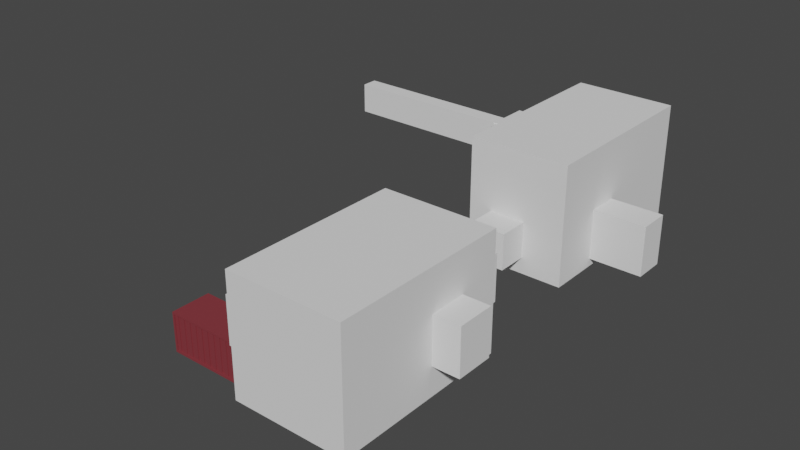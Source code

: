 # Source: Crate_2.blend  (saved by Blender 3.6.11; exported with 4.5.12 LTS)
import bpy
from mathutils import Matrix  # noqa: F401  (used for matrix-valued properties, if any)

bpy.ops.wm.read_factory_settings(use_empty=True)
scene = bpy.context.scene
scene.name = 'Scene'

# ---- collections
col_collection = bpy.data.collections.new('Collection'); scene.collection.children.link(col_collection)

# ---- materials (node trees are filled in below, after node groups)
mat_mat_box = bpy.data.materials.new('mat_box')
mat_mat_box.alpha_threshold = 0.0
mat_mat_box.use_transparent_shadow = False
mat_mat_box.roughness = 0.5
mat_mat_box.line_color = (0.0, 0.0, 0.0, 1.0)

# ---- material node trees
mat_mat_box.use_nodes = True; mat_mat_box.node_tree.nodes.clear()
_N = mat_mat_box.node_tree.nodes; _L = mat_mat_box.node_tree.links
n0 = _N.new('ShaderNodeOutputMaterial'); n0.name = 'Material Output'; n0.location = (300, 300)
n1 = _N.new('ShaderNodeBsdfPrincipled'); n1.name = 'Principled BSDF'; n1.location = (10, 300)
n1.distribution = 'GGX'
n1.subsurface_method = 'RANDOM_WALK_SKIN'
n1.inputs[0].default_value = (0.2266, 0.03661, 0.04587, 1.0)
n1.inputs[3].default_value = 1.45
n1.inputs[27].default_value = (0.0, 0.0, 0.0, 1.0)
n1.inputs[28].default_value = 1.0
_L.new(n1.outputs[0], n0.inputs[0])
n0.is_active_output = True

# ---- world
world_world = bpy.data.worlds.new('World'); scene.world = world_world
world_world.use_nodes = True; world_world.node_tree.nodes.clear()
_N = world_world.node_tree.nodes; _L = world_world.node_tree.links
n0 = _N.new('ShaderNodeOutputWorld'); n0.name = 'World Output'; n0.location = (300, 300)
n1 = _N.new('ShaderNodeBackground'); n1.name = 'Background'; n1.location = (10, 300)
n1.inputs[0].default_value = (0.05088, 0.05088, 0.05088, 1.0)
_L.new(n1.outputs[0], n0.inputs[0])
n0.is_active_output = True
world_world.color = (0.05088, 0.05088, 0.05088)
world_world.use_sun_shadow = False
world_world.sun_shadow_jitter_overblur = 0.0

# ---- meshes
me_cube_005 = bpy.data.meshes.new('Cube.005')
me_cube_005.from_pydata([(-1.104, -1.0, -1.0), (-1.104, -1.0, 1.0), (-1.104, 1.0, -1.0), (-1.104, 1.0, 1.0), (1.0, -1.0, -1.0), (1.0, -1.0, 1.0), (1.0, 1.0, -1.0), (1.0, 1.0, 1.0)], [], [(0, 1, 3, 2), (2, 3, 7, 6), (6, 7, 5, 4), (4, 5, 1, 0), (2, 6, 4, 0), (7, 3, 1, 5)])
_uv = me_cube_005.uv_layers.new(name='UVMap')
_uv.uv.foreach_set('vector', [0.375, 0.0, 0.625, 0.0, 0.625, 0.25, 0.375, 0.25, 0.375, 0.25, 0.625, 0.25, 0.625, 0.5, 0.375, 0.5, 0.375, 0.5, 0.625, 0.5, 0.625, 0.75, 0.375, 0.75, 0.375, 0.75, 0.625, 0.75, 0.625, 1.0, 0.375, 1.0, 0.125, 0.5, 0.375, 0.5, 0.375, 0.75, 0.125, 0.75, 0.625, 0.5, 0.875, 0.5, 0.875, 0.75, 0.625, 0.75])
me_cube_005.update()
me_cube_008 = bpy.data.meshes.new('Cube.008')
me_cube_008.from_pydata([(-1.0, -1.0, -1.0), (-1.0, -1.0, 1.0), (-1.0, 1.0, -1.0), (-1.0, 1.0, 1.0), (1.0, -1.0, -1.0), (1.0, -1.0, 1.0), (1.0, 1.0, -1.0), (1.0, 1.0, 1.0)], [], [(0, 1, 3, 2), (2, 3, 7, 6), (6, 7, 5, 4), (4, 5, 1, 0), (2, 6, 4, 0), (7, 3, 1, 5)])
_uv = me_cube_008.uv_layers.new(name='UVMap')
_uv.uv.foreach_set('vector', [0.375, 0.0, 0.625, 0.0, 0.625, 0.25, 0.375, 0.25, 0.375, 0.25, 0.625, 0.25, 0.625, 0.5, 0.375, 0.5, 0.375, 0.5, 0.625, 0.5, 0.625, 0.75, 0.375, 0.75, 0.375, 0.75, 0.625, 0.75, 0.625, 1.0, 0.375, 1.0, 0.125, 0.5, 0.375, 0.5, 0.375, 0.75, 0.125, 0.75, 0.625, 0.5, 0.875, 0.5, 0.875, 0.75, 0.625, 0.75])
me_cube_008.update()
me_cube_012 = bpy.data.meshes.new('Cube.012')
me_cube_012.from_pydata([(-1.0, -1.0, -1.0), (-1.0, -1.0, 1.0), (-1.0, 1.0, -1.0), (-1.0, 1.0, 1.0), (1.0, -1.0, -1.0), (1.0, -1.0, 1.0), (1.0, 1.0, -1.0), (1.0, 1.0, 1.0)], [], [(0, 1, 3, 2), (2, 3, 7, 6), (6, 7, 5, 4), (4, 5, 1, 0), (2, 6, 4, 0), (7, 3, 1, 5)])
_uv = me_cube_012.uv_layers.new(name='UVMap')
_uv.uv.foreach_set('vector', [0.375, 0.0, 0.625, 0.0, 0.625, 0.25, 0.375, 0.25, 0.375, 0.25, 0.625, 0.25, 0.625, 0.5, 0.375, 0.5, 0.375, 0.5, 0.625, 0.5, 0.625, 0.75, 0.375, 0.75, 0.375, 0.75, 0.625, 0.75, 0.625, 1.0, 0.375, 1.0, 0.125, 0.5, 0.375, 0.5, 0.375, 0.75, 0.125, 0.75, 0.625, 0.5, 0.875, 0.5, 0.875, 0.75, 0.625, 0.75])
me_cube_012.update()
me_cube_016 = bpy.data.meshes.new('Cube.016')
me_cube_016.from_pydata([(-1.228, -1.007, -1.0), (-1.228, -1.007, 1.0), (-1.228, 0.9928, -1.0), (-1.228, 0.9928, 1.0), (1.096, -1.007, -1.0), (1.096, -1.007, 1.0), (1.096, 0.9928, -1.0), (1.096, 0.9928, 1.0)], [], [(0, 1, 3, 2), (2, 3, 7, 6), (6, 7, 5, 4), (4, 5, 1, 0), (2, 6, 4, 0), (7, 3, 1, 5)])
_uv = me_cube_016.uv_layers.new(name='UVMap')
_uv.uv.foreach_set('vector', [0.375, 0.0, 0.625, 0.0, 0.625, 0.25, 0.375, 0.25, 0.375, 0.25, 0.625, 0.25, 0.625, 0.5, 0.375, 0.5, 0.375, 0.5, 0.625, 0.5, 0.625, 0.75, 0.375, 0.75, 0.375, 0.75, 0.625, 0.75, 0.625, 1.0, 0.375, 1.0, 0.125, 0.5, 0.375, 0.5, 0.375, 0.75, 0.125, 0.75, 0.625, 0.5, 0.875, 0.5, 0.875, 0.75, 0.625, 0.75])
me_cube_016.update()
me_cube_017 = bpy.data.meshes.new('Cube.017')
me_cube_017.from_pydata([(-1.0, -1.0, -1.0), (-1.0, -1.0, 1.0), (-1.0, 1.0, -1.0), (-1.0, 1.0, 1.0), (1.0, -1.0, -1.0), (1.0, -1.0, 1.0), (1.0, 1.0, -1.0), (1.0, 1.0, 1.0), (3.502, 7.042, -1.0), (3.502, 7.042, 1.0), (3.502, 9.042, -1.0), (3.502, 9.042, 1.0), (5.502, 7.042, -1.0), (5.502, 7.042, 1.0), (5.502, 9.042, -1.0), (5.502, 9.042, 1.0), (5.908, 3.227, -1.0), (5.908, 3.227, 1.0), (5.908, 5.227, -1.0), (5.908, 5.227, 1.0), (7.908, 3.227, -1.0), (7.908, 3.227, 1.0), (7.908, 5.227, -1.0), (7.908, 5.227, 1.0)], [], [(0, 1, 3, 2), (2, 3, 7, 6), (6, 7, 5, 4), (4, 5, 1, 0), (2, 6, 4, 0), (7, 3, 1, 5), (8, 9, 11, 10), (10, 11, 15, 14), (14, 15, 13, 12), (12, 13, 9, 8), (10, 14, 12, 8), (15, 11, 9, 13), (16, 17, 19, 18), (18, 19, 23, 22), (22, 23, 21, 20), (20, 21, 17, 16), (18, 22, 20, 16), (23, 19, 17, 21)])
_uv = me_cube_017.uv_layers.new(name='UVMap')
_uv.uv.foreach_set('vector', [0.375, 0.0, 0.625, 0.0, 0.625, 0.25, 0.375, 0.25, 0.375, 0.25, 0.625, 0.25, 0.625, 0.5, 0.375, 0.5, 0.375, 0.5, 0.625, 0.5, 0.625, 0.75, 0.375, 0.75, 0.375, 0.75, 0.625, 0.75, 0.625, 1.0, 0.375, 1.0, 0.125, 0.5, 0.375, 0.5, 0.375, 0.75, 0.125, 0.75, 0.625, 0.5, 0.875, 0.5, 0.875, 0.75, 0.625, 0.75, 0.375, 0.0, 0.625, 0.0, 0.625, 0.25, 0.375, 0.25, 0.375, 0.25, 0.625, 0.25, 0.625, 0.5, 0.375, 0.5, 0.375, 0.5, 0.625, 0.5, 0.625, 0.75, 0.375, 0.75, 0.375, 0.75, 0.625, 0.75, 0.625, 1.0, 0.375, 1.0, 0.125, 0.5, 0.375, 0.5, 0.375, 0.75, 0.125, 0.75, 0.625, 0.5, 0.875, 0.5, 0.875, 0.75, 0.625, 0.75, 0.375, 0.0, 0.625, 0.0, 0.625, 0.25, 0.375, 0.25, 0.375, 0.25, 0.625, 0.25, 0.625, 0.5, 0.375, 0.5, 0.375, 0.5, 0.625, 0.5, 0.625, 0.75, 0.375, 0.75, 0.375, 0.75, 0.625, 0.75, 0.625, 1.0, 0.375, 1.0, 0.125, 0.5, 0.375, 0.5, 0.375, 0.75, 0.125, 0.75, 0.625, 0.5, 0.875, 0.5, 0.875, 0.75, 0.625, 0.75])
me_cube_017.update()
me_cube_021 = bpy.data.meshes.new('Cube.021')
me_cube_021.from_pydata([(-1.0, -1.0, -1.0), (-1.0, -1.0, 1.0), (-1.0, 1.0, -1.0), (-1.0, 1.0, 1.0), (1.0, -1.0, -1.0), (1.0, -1.0, 1.0), (1.0, 1.0, -1.0), (1.0, 1.0, 1.0)], [], [(0, 1, 3, 2), (2, 3, 7, 6), (6, 7, 5, 4), (4, 5, 1, 0), (2, 6, 4, 0), (7, 3, 1, 5)])
_uv = me_cube_021.uv_layers.new(name='UVMap')
_uv.uv.foreach_set('vector', [0.375, 0.0, 0.625, 0.0, 0.625, 0.25, 0.375, 0.25, 0.375, 0.25, 0.625, 0.25, 0.625, 0.5, 0.375, 0.5, 0.375, 0.5, 0.625, 0.5, 0.625, 0.75, 0.375, 0.75, 0.375, 0.75, 0.625, 0.75, 0.625, 1.0, 0.375, 1.0, 0.125, 0.5, 0.375, 0.5, 0.375, 0.75, 0.125, 0.75, 0.625, 0.5, 0.875, 0.5, 0.875, 0.75, 0.625, 0.75])
me_cube_021.update()
me_cube_027 = bpy.data.meshes.new('Cube.027')
me_cube_027.from_pydata([(-1.0, -1.0, -1.0), (-1.0, -1.0, 1.0), (-1.0, 1.0, -1.0), (-1.0, 1.0, 1.0), (1.0, -1.0, -1.0), (1.0, -1.0, 1.0), (1.0, 1.0, -1.0), (1.0, 1.0, 1.0)], [], [(0, 1, 3, 2), (2, 3, 7, 6), (6, 7, 5, 4), (4, 5, 1, 0), (2, 6, 4, 0), (7, 3, 1, 5)])
_uv = me_cube_027.uv_layers.new(name='UVMap')
_uv.uv.foreach_set('vector', [0.375, 0.0, 0.625, 0.0, 0.625, 0.25, 0.375, 0.25, 0.375, 0.25, 0.625, 0.25, 0.625, 0.5, 0.375, 0.5, 0.375, 0.5, 0.625, 0.5, 0.625, 0.75, 0.375, 0.75, 0.375, 0.75, 0.625, 0.75, 0.625, 1.0, 0.375, 1.0, 0.125, 0.5, 0.375, 0.5, 0.375, 0.75, 0.125, 0.75, 0.625, 0.5, 0.875, 0.5, 0.875, 0.75, 0.625, 0.75])
me_cube_027.update()
me_cube_028 = bpy.data.meshes.new('Cube.028')
me_cube_028.from_pydata([(-1.0, -1.0, -1.0), (-1.0, -1.0, 1.0), (-1.0, 1.0, -1.0), (-1.0, 1.0, 1.0), (1.0, -1.0, -1.0), (1.0, -1.0, 1.0), (1.0, 1.0, -1.0), (1.0, 1.0, 1.0)], [], [(0, 1, 3, 2), (2, 3, 7, 6), (6, 7, 5, 4), (4, 5, 1, 0), (2, 6, 4, 0), (7, 3, 1, 5)])
_uv = me_cube_028.uv_layers.new(name='UVMap')
_uv.uv.foreach_set('vector', [0.375, 0.0, 0.625, 0.0, 0.625, 0.25, 0.375, 0.25, 0.375, 0.25, 0.625, 0.25, 0.625, 0.5, 0.375, 0.5, 0.375, 0.5, 0.625, 0.5, 0.625, 0.75, 0.375, 0.75, 0.375, 0.75, 0.625, 0.75, 0.625, 1.0, 0.375, 1.0, 0.125, 0.5, 0.375, 0.5, 0.375, 0.75, 0.125, 0.75, 0.625, 0.5, 0.875, 0.5, 0.875, 0.75, 0.625, 0.75])
me_cube_028.update()
me_cube_029 = bpy.data.meshes.new('Cube.029')
me_cube_029.from_pydata([(-1.0, -1.28, -1.0), (-1.0, -1.28, 3.216), (-1.0, 1.28, -1.0), (-1.0, 1.28, 3.216), (1.0, -1.28, -1.0), (1.0, -1.28, 3.216), (1.0, 1.28, -1.0), (1.0, 1.28, 3.216)], [], [(0, 1, 3, 2), (2, 3, 7, 6), (6, 7, 5, 4), (4, 5, 1, 0), (2, 6, 4, 0), (7, 3, 1, 5)])
_uv = me_cube_029.uv_layers.new(name='UVMap')
_uv.uv.foreach_set('vector', [0.375, 0.0, 0.625, 0.0, 0.625, 0.25, 0.375, 0.25, 0.375, 0.25, 0.625, 0.25, 0.625, 0.5, 0.375, 0.5, 0.375, 0.5, 0.625, 0.5, 0.625, 0.75, 0.375, 0.75, 0.375, 0.75, 0.625, 0.75, 0.625, 1.0, 0.375, 1.0, 0.125, 0.5, 0.375, 0.5, 0.375, 0.75, 0.125, 0.75, 0.625, 0.5, 0.875, 0.5, 0.875, 0.75, 0.625, 0.75])
me_cube_029.use_remesh_fix_poles = True
me_cube_029.use_remesh_preserve_attributes = False
me_cube_029.update()
me_cube_054 = bpy.data.meshes.new('Cube.054')
me_cube_054.from_pydata([(-4.577, -2.18, -1.972), (-4.577, -2.18, 1.972), (4.577, -2.18, -1.972), (4.577, -2.18, 1.972), (-4.785, -2.18, -2.18), (-4.785, -2.18, 2.18), (4.785, -2.18, 2.18), (4.785, -2.18, -2.18), (-4.577, -2.036, -1.972), (-4.577, -2.036, 1.972), (4.577, -2.036, 1.972), (4.577, -2.036, -1.972), (-4.785, 0.0, -2.18), (-4.785, 0.0, 2.18), (4.785, 0.0, -2.18), (4.785, 0.0, 2.18), (-4.369, -2.18, -2.18), (-3.953, -2.18, -2.18), (-3.537, -2.18, -2.18), (-3.121, -2.18, -2.18), (-2.705, -2.18, -2.18), (-2.289, -2.18, -2.18), (-1.872, -2.18, -2.18), (-1.456, -2.18, -2.18), (-1.04, -2.18, -2.18), (-0.6241, -2.18, -2.18), (-0.208, -2.18, -2.18), (0.208, -2.18, -2.18), (0.6241, -2.18, -2.18), (1.04, -2.18, -2.18), (1.456, -2.18, -2.18), (1.872, -2.18, -2.18), (2.289, -2.18, -2.18), (2.705, -2.18, -2.18), (3.121, -2.18, -2.18), (3.537, -2.18, -2.18), (3.953, -2.18, -2.18), (4.369, -2.18, -2.18), (4.369, -2.18, 2.18), (3.953, -2.18, 2.18), (3.537, -2.18, 2.18), (3.121, -2.18, 2.18), (2.705, -2.18, 2.18), (2.289, -2.18, 2.18), (1.872, -2.18, 2.18), (1.456, -2.18, 2.18), (1.04, -2.18, 2.18), (0.6241, -2.18, 2.18), (0.208, -2.18, 2.18), (-0.208, -2.18, 2.18), (-0.6241, -2.18, 2.18), (-1.04, -2.18, 2.18), (-1.456, -2.18, 2.18), (-1.872, -2.18, 2.18), (-2.289, -2.18, 2.18), (-2.705, -2.18, 2.18), (-3.121, -2.18, 2.18), (-3.537, -2.18, 2.18), (-3.953, -2.18, 2.18), (-4.369, -2.18, 2.18), (-4.179, -2.18, -1.972), (-3.781, -2.18, -1.972), (-3.383, -2.18, -1.972), (-2.985, -2.18, -1.972), (-2.587, -2.18, -1.972), (-2.189, -2.18, -1.972), (-1.791, -2.18, -1.972), (-1.393, -2.18, -1.972), (-0.995, -2.18, -1.972), (-0.597, -2.18, -1.972), (-0.199, -2.18, -1.972), (0.199, -2.18, -1.972), (0.597, -2.18, -1.972), (0.995, -2.18, -1.972), (1.393, -2.18, -1.972), (1.791, -2.18, -1.972), (2.189, -2.18, -1.972), (2.587, -2.18, -1.972), (2.985, -2.18, -1.972), (3.383, -2.18, -1.972), (3.781, -2.18, -1.972), (4.179, -2.18, -1.972), (4.179, -2.18, 1.972), (3.781, -2.18, 1.972), (3.383, -2.18, 1.972), (2.985, -2.18, 1.972), (2.587, -2.18, 1.972), (2.189, -2.18, 1.972), (1.791, -2.18, 1.972), (1.393, -2.18, 1.972), (0.995, -2.18, 1.972), (0.597, -2.18, 1.972), (0.199, -2.18, 1.972), (-0.199, -2.18, 1.972), (-0.597, -2.18, 1.972), (-0.995, -2.18, 1.972), (-1.393, -2.18, 1.972), (-1.791, -2.18, 1.972), (-2.189, -2.18, 1.972), (-2.587, -2.18, 1.972), (-2.985, -2.18, 1.972), (-3.383, -2.18, 1.972), (-3.781, -2.18, 1.972), (-4.179, -2.18, 1.972), (-4.179, -2.036, -1.972), (-3.781, -2.036, -1.972), (-3.383, -2.036, -1.972), (-2.985, -2.036, -1.972), (-2.587, -2.036, -1.972), (-2.189, -2.036, -1.972), (-1.791, -2.036, -1.972), (-1.393, -2.036, -1.972), (-0.995, -2.036, -1.972), (-0.597, -2.036, -1.972), (-0.199, -2.036, -1.972), (0.199, -2.036, -1.972), (0.597, -2.036, -1.972), (0.995, -2.036, -1.972), (1.393, -2.036, -1.972), (1.791, -2.036, -1.972), (2.189, -2.036, -1.972), (2.587, -2.036, -1.972), (2.985, -2.036, -1.972), (3.383, -2.036, -1.972), (3.781, -2.036, -1.972), (4.179, -2.036, -1.972), (4.179, -2.036, 1.972), (3.781, -2.036, 1.972), (3.383, -2.036, 1.972), (2.985, -2.036, 1.972), (2.587, -2.036, 1.972), (2.189, -2.036, 1.972), (1.791, -2.036, 1.972), (1.393, -2.036, 1.972), (0.995, -2.036, 1.972), (0.597, -2.036, 1.972), (0.199, -2.036, 1.972), (-0.199, -2.036, 1.972), (-0.597, -2.036, 1.972), (-0.995, -2.036, 1.972), (-1.393, -2.036, 1.972), (-1.791, -2.036, 1.972), (-2.189, -2.036, 1.972), (-2.587, -2.036, 1.972), (-2.985, -2.036, 1.972), (-3.383, -2.036, 1.972), (-3.781, -2.036, 1.972), (-4.179, -2.036, 1.972), (-4.369, 0.0, 2.18), (-3.953, 0.0, 2.18), (-3.537, 0.0, 2.18), (-3.121, 0.0, 2.18), (-2.705, 0.0, 2.18), (-2.289, 0.0, 2.18), (-1.872, 0.0, 2.18), (-1.456, 0.0, 2.18), (-1.04, 0.0, 2.18), (-0.6241, 0.0, 2.18), (-0.208, 0.0, 2.18), (0.208, 0.0, 2.18), (0.6241, 0.0, 2.18), (1.04, 0.0, 2.18), (1.456, 0.0, 2.18), (1.872, 0.0, 2.18), (2.289, 0.0, 2.18), (2.705, 0.0, 2.18), (3.121, 0.0, 2.18), (3.537, 0.0, 2.18), (3.953, 0.0, 2.18), (4.369, 0.0, 2.18), (4.369, 0.0, -2.18), (3.953, 0.0, -2.18), (3.537, 0.0, -2.18), (3.121, 0.0, -2.18), (2.705, 0.0, -2.18), (2.289, 0.0, -2.18), (1.872, 0.0, -2.18), (1.456, 0.0, -2.18), (1.04, 0.0, -2.18), (0.6241, 0.0, -2.18), (0.208, 0.0, -2.18), (-0.208, 0.0, -2.18), (-0.6241, 0.0, -2.18), (-1.04, 0.0, -2.18), (-1.456, 0.0, -2.18), (-1.872, 0.0, -2.18), (-2.289, 0.0, -2.18), (-2.705, 0.0, -2.18), (-3.121, 0.0, -2.18), (-3.537, 0.0, -2.18), (-3.953, 0.0, -2.18), (-4.369, 0.0, -2.18), (-4.179, -1.948, -1.972), (-3.781, -1.948, -1.972), (-3.383, -1.948, -1.972), (-2.985, -1.948, -1.972), (-2.587, -1.948, -1.972), (-2.189, -1.948, -1.972), (-1.791, -1.948, -1.972), (-1.393, -1.948, -1.972), (-0.995, -1.948, -1.972), (-0.597, -1.948, -1.972), (-0.199, -1.948, -1.972), (0.199, -1.948, -1.972), (0.597, -1.948, -1.972), (0.995, -1.948, -1.972), (1.393, -1.948, -1.972), (1.791, -1.948, -1.972), (2.189, -1.948, -1.972), (2.587, -1.948, -1.972), (2.985, -1.948, -1.972), (3.383, -1.948, -1.972), (3.781, -1.948, -1.972), (4.179, -1.948, -1.972), (4.179, -1.948, 1.972), (3.781, -1.948, 1.972), (3.383, -1.948, 1.972), (2.985, -1.948, 1.972), (2.587, -1.948, 1.972), (2.189, -1.948, 1.972), (1.791, -1.948, 1.972), (1.393, -1.948, 1.972), (0.995, -1.948, 1.972), (0.597, -1.948, 1.972), (0.199, -1.948, 1.972), (-0.199, -1.948, 1.972), (-0.597, -1.948, 1.972), (-0.995, -1.948, 1.972), (-1.393, -1.948, 1.972), (-1.791, -1.948, 1.972), (-2.189, -1.948, 1.972), (-2.587, -1.948, 1.972), (-2.985, -1.948, 1.972), (-3.383, -1.948, 1.972), (-3.781, -1.948, 1.972), (-4.179, -1.948, 1.972)], [], [(14, 15, 6, 7), (103, 1, 9, 147), (170, 14, 7, 37), (148, 13, 5, 59), (0, 1, 5, 4), (3, 2, 7, 6), (60, 0, 4, 16), (82, 3, 6, 38), (104, 147, 9, 8), (2, 3, 10, 11), (81, 2, 11, 125), (1, 0, 8, 9), (4, 5, 13, 12), (0, 60, 104, 8), (60, 61, 105, 104), (61, 62, 106, 105), (62, 63, 107, 106), (63, 64, 108, 107), (64, 65, 109, 108), (65, 66, 110, 109), (66, 67, 111, 110), (67, 68, 112, 111), (68, 69, 113, 112), (69, 70, 114, 113), (70, 71, 115, 114), (71, 72, 116, 115), (72, 73, 117, 116), (73, 74, 118, 117), (74, 75, 119, 118), (75, 76, 120, 119), (76, 77, 121, 120), (77, 78, 122, 121), (78, 79, 123, 122), (79, 80, 124, 123), (80, 81, 125, 124), (11, 10, 126, 125), (125, 126, 214, 213), (124, 127, 128, 123), (146, 147, 235, 234), (122, 129, 130, 121), (139, 112, 200, 227), (120, 131, 132, 119), (132, 133, 221, 220), (118, 133, 134, 117), (118, 119, 207, 206), (116, 135, 136, 115), (113, 138, 226, 201), (114, 137, 138, 113), (104, 105, 193, 192), (112, 139, 140, 111), (144, 145, 233, 232), (110, 141, 142, 109), (137, 114, 202, 225), (108, 143, 144, 107), (130, 131, 219, 218), (106, 145, 146, 105), (116, 117, 205, 204), (1, 103, 59, 5), (103, 102, 58, 59), (102, 101, 57, 58), (101, 100, 56, 57), (100, 99, 55, 56), (99, 98, 54, 55), (98, 97, 53, 54), (97, 96, 52, 53), (96, 95, 51, 52), (95, 94, 50, 51), (94, 93, 49, 50), (93, 92, 48, 49), (92, 91, 47, 48), (91, 90, 46, 47), (90, 89, 45, 46), (89, 88, 44, 45), (88, 87, 43, 44), (87, 86, 42, 43), (86, 85, 41, 42), (85, 84, 40, 41), (84, 83, 39, 40), (83, 82, 38, 39), (2, 81, 37, 7), (81, 80, 36, 37), (80, 79, 35, 36), (79, 78, 34, 35), (78, 77, 33, 34), (77, 76, 32, 33), (76, 75, 31, 32), (75, 74, 30, 31), (74, 73, 29, 30), (73, 72, 28, 29), (72, 71, 27, 28), (71, 70, 26, 27), (70, 69, 25, 26), (69, 68, 24, 25), (68, 67, 23, 24), (67, 66, 22, 23), (66, 65, 21, 22), (65, 64, 20, 21), (64, 63, 19, 20), (63, 62, 18, 19), (62, 61, 17, 18), (61, 60, 16, 17), (15, 169, 38, 6), (169, 168, 39, 38), (168, 167, 40, 39), (167, 166, 41, 40), (166, 165, 42, 41), (165, 164, 43, 42), (164, 163, 44, 43), (163, 162, 45, 44), (162, 161, 46, 45), (161, 160, 47, 46), (160, 159, 48, 47), (159, 158, 49, 48), (158, 157, 50, 49), (157, 156, 51, 50), (156, 155, 52, 51), (155, 154, 53, 52), (154, 153, 54, 53), (153, 152, 55, 54), (152, 151, 56, 55), (151, 150, 57, 56), (150, 149, 58, 57), (149, 148, 59, 58), (12, 191, 16, 4), (191, 190, 17, 16), (190, 189, 18, 17), (189, 188, 19, 18), (188, 187, 20, 19), (187, 186, 21, 20), (186, 185, 22, 21), (185, 184, 23, 22), (184, 183, 24, 23), (183, 182, 25, 24), (182, 181, 26, 25), (181, 180, 27, 26), (180, 179, 28, 27), (179, 178, 29, 28), (178, 177, 30, 29), (177, 176, 31, 30), (176, 175, 32, 31), (175, 174, 33, 32), (174, 173, 34, 33), (173, 172, 35, 34), (172, 171, 36, 35), (171, 170, 37, 36), (3, 82, 126, 10), (82, 83, 127, 126), (83, 84, 128, 127), (84, 85, 129, 128), (85, 86, 130, 129), (86, 87, 131, 130), (87, 88, 132, 131), (88, 89, 133, 132), (89, 90, 134, 133), (90, 91, 135, 134), (91, 92, 136, 135), (92, 93, 137, 136), (93, 94, 138, 137), (94, 95, 139, 138), (95, 96, 140, 139), (96, 97, 141, 140), (97, 98, 142, 141), (98, 99, 143, 142), (99, 100, 144, 143), (100, 101, 145, 144), (101, 102, 146, 145), (102, 103, 147, 146), (213, 214, 215, 212), (211, 216, 217, 210), (209, 218, 219, 208), (207, 220, 221, 206), (205, 222, 223, 204), (203, 224, 225, 202), (201, 226, 227, 200), (199, 228, 229, 198), (197, 230, 231, 196), (195, 232, 233, 194), (193, 234, 235, 192), (106, 107, 195, 194), (111, 140, 228, 199), (120, 121, 209, 208), (127, 124, 212, 215), (134, 135, 223, 222), (141, 110, 198, 229), (123, 128, 216, 211), (108, 109, 197, 196), (109, 142, 230, 197), (122, 123, 211, 210), (129, 122, 210, 217), (136, 137, 225, 224), (143, 108, 196, 231), (121, 130, 218, 209), (110, 111, 199, 198), (107, 144, 232, 195), (124, 125, 213, 212), (131, 120, 208, 219), (138, 139, 227, 226), (145, 106, 194, 233), (119, 132, 220, 207), (112, 113, 201, 200), (105, 146, 234, 193), (126, 127, 215, 214), (133, 118, 206, 221), (140, 141, 229, 228), (147, 104, 192, 235), (117, 134, 222, 205), (114, 115, 203, 202), (128, 129, 217, 216), (135, 116, 204, 223), (142, 143, 231, 230), (115, 136, 224, 203)])
_uv = me_cube_054.uv_layers.new(name='UVMap')
_uv.uv.foreach_set('vector', [0.375, 0.625, 0.625, 0.625, 0.625, 0.75, 0.375, 0.75, 0.6131, 0.9842, 0.6131, 0.9946, 0.6131, 0.9946, 0.6131, 0.9842, 0.3641, 0.625, 0.375, 0.625, 0.375, 0.75, 0.3641, 0.75, 0.8641, 0.625, 0.875, 0.625, 0.875, 0.75, 0.8641, 0.75, 0.3869, 0.9946, 0.6131, 0.9946, 0.625, 1.0, 0.375, 1.0, 0.6131, 0.7554, 0.3869, 0.7554, 0.375, 0.75, 0.625, 0.75, 0.3869, 0.9842, 0.3869, 0.9946, 0.375, 1.0, 0.375, 0.9891, 0.6131, 0.7658, 0.6131, 0.7554, 0.625, 0.75, 0.625, 0.7609, 0.3869, 0.9842, 0.6131, 0.9842, 0.6131, 0.9946, 0.3869, 0.9946, 0.3869, 0.7554, 0.6131, 0.7554, 0.6131, 0.7554, 0.3869, 0.7554, 0.3869, 0.7658, 0.3869, 0.7554, 0.3869, 0.7554, 0.3869, 0.7658, 0.6131, 0.9946, 0.3869, 0.9946, 0.3869, 0.9946, 0.6131, 0.9946, 0.375, 0.0, 0.625, 0.0, 0.625, 0.125, 0.375, 0.125, 0.3869, 0.9946, 0.3869, 0.9842, 0.3869, 0.9842, 0.3869, 0.9946, 0.3869, 0.9842, 0.3869, 0.9738, 0.3869, 0.9738, 0.3869, 0.9842, 0.3869, 0.9738, 0.3869, 0.9634, 0.3869, 0.9634, 0.3869, 0.9738, 0.3869, 0.9634, 0.3869, 0.953, 0.3869, 0.953, 0.3869, 0.9634, 0.3869, 0.953, 0.3869, 0.9426, 0.3869, 0.9426, 0.3869, 0.953, 0.3869, 0.9426, 0.3869, 0.9322, 0.3869, 0.9322, 0.3869, 0.9426, 0.3869, 0.9322, 0.3869, 0.9218, 0.3869, 0.9218, 0.3869, 0.9322, 0.3869, 0.9218, 0.3869, 0.9114, 0.3869, 0.9114, 0.3869, 0.9218, 0.3869, 0.9114, 0.3869, 0.901, 0.3869, 0.901, 0.3869, 0.9114, 0.3869, 0.901, 0.3869, 0.8906, 0.3869, 0.8906, 0.3869, 0.901, 0.3869, 0.8906, 0.3869, 0.8802, 0.3869, 0.8802, 0.3869, 0.8906, 0.3869, 0.8802, 0.3869, 0.8698, 0.3869, 0.8698, 0.3869, 0.8802, 0.3869, 0.8698, 0.3869, 0.8594, 0.3869, 0.8594, 0.3869, 0.8698, 0.3869, 0.8594, 0.3869, 0.849, 0.3869, 0.849, 0.3869, 0.8594, 0.3869, 0.849, 0.3869, 0.8386, 0.3869, 0.8386, 0.3869, 0.849, 0.3869, 0.8386, 0.3869, 0.8282, 0.3869, 0.8282, 0.3869, 0.8386, 0.3869, 0.8282, 0.3869, 0.8178, 0.3869, 0.8178, 0.3869, 0.8282, 0.3869, 0.8178, 0.3869, 0.8074, 0.3869, 0.8074, 0.3869, 0.8178, 0.3869, 0.8074, 0.3869, 0.797, 0.3869, 0.797, 0.3869, 0.8074, 0.3869, 0.797, 0.3869, 0.7866, 0.3869, 0.7866, 0.3869, 0.797, 0.3869, 0.7866, 0.3869, 0.7762, 0.3869, 0.7762, 0.3869, 0.7866, 0.3869, 0.7762, 0.3869, 0.7658, 0.3869, 0.7658, 0.3869, 0.7762, 0.3869, 0.7554, 0.6131, 0.7554, 0.6131, 0.7658, 0.3869, 0.7658, 0.3869, 0.7658, 0.6131, 0.7658, 0.6131, 0.7658, 0.3869, 0.7658, 0.3869, 0.7762, 0.6131, 0.7762, 0.6131, 0.7866, 0.3869, 0.7866, 0.6131, 0.9738, 0.6131, 0.9842, 0.6131, 0.9842, 0.6131, 0.9738, 0.3869, 0.797, 0.6131, 0.797, 0.6131, 0.8074, 0.3869, 0.8074, 0.6131, 0.901, 0.3869, 0.901, 0.3869, 0.901, 0.6131, 0.901, 0.3869, 0.8178, 0.6131, 0.8178, 0.6131, 0.8282, 0.3869, 0.8282, 0.6131, 0.8282, 0.6131, 0.8386, 0.6131, 0.8386, 0.6131, 0.8282, 0.3869, 0.8386, 0.6131, 0.8386, 0.6131, 0.849, 0.3869, 0.849, 0.3869, 0.8386, 0.3869, 0.8282, 0.3869, 0.8282, 0.3869, 0.8386, 0.3869, 0.8594, 0.6131, 0.8594, 0.6131, 0.8698, 0.3869, 0.8698, 0.3869, 0.8906, 0.6131, 0.8906, 0.6131, 0.8906, 0.3869, 0.8906, 0.3869, 0.8802, 0.6131, 0.8802, 0.6131, 0.8906, 0.3869, 0.8906, 0.3869, 0.9842, 0.3869, 0.9738, 0.3869, 0.9738, 0.3869, 0.9842, 0.3869, 0.901, 0.6131, 0.901, 0.6131, 0.9114, 0.3869, 0.9114, 0.6131, 0.953, 0.6131, 0.9634, 0.6131, 0.9634, 0.6131, 0.953, 0.3869, 0.9218, 0.6131, 0.9218, 0.6131, 0.9322, 0.3869, 0.9322, 0.6131, 0.8802, 0.3869, 0.8802, 0.3869, 0.8802, 0.6131, 0.8802, 0.3869, 0.9426, 0.6131, 0.9426, 0.6131, 0.953, 0.3869, 0.953, 0.6131, 0.8074, 0.6131, 0.8178, 0.6131, 0.8178, 0.6131, 0.8074, 0.3869, 0.9634, 0.6131, 0.9634, 0.6131, 0.9738, 0.3869, 0.9738, 0.3869, 0.8594, 0.3869, 0.849, 0.3869, 0.849, 0.3869, 0.8594, 0.6131, 0.9946, 0.6131, 0.9842, 0.625, 0.9891, 0.625, 1.0, 0.6131, 0.9842, 0.6131, 0.9738, 0.625, 0.9783, 0.625, 0.9891, 0.6131, 0.9738, 0.6131, 0.9634, 0.625, 0.9674, 0.625, 0.9783, 0.6131, 0.9634, 0.6131, 0.953, 0.625, 0.9565, 0.625, 0.9674, 0.6131, 0.953, 0.6131, 0.9426, 0.625, 0.9457, 0.625, 0.9565, 0.6131, 0.9426, 0.6131, 0.9322, 0.625, 0.9348, 0.625, 0.9457, 0.6131, 0.9322, 0.6131, 0.9218, 0.625, 0.9239, 0.625, 0.9348, 0.6131, 0.9218, 0.6131, 0.9114, 0.625, 0.913, 0.625, 0.9239, 0.6131, 0.9114, 0.6131, 0.901, 0.625, 0.9022, 0.625, 0.913, 0.6131, 0.901, 0.6131, 0.8906, 0.625, 0.8913, 0.625, 0.9022, 0.6131, 0.8906, 0.6131, 0.8802, 0.625, 0.8804, 0.625, 0.8913, 0.6131, 0.8802, 0.6131, 0.8698, 0.625, 0.8696, 0.625, 0.8804, 0.6131, 0.8698, 0.6131, 0.8594, 0.625, 0.8587, 0.625, 0.8696, 0.6131, 0.8594, 0.6131, 0.849, 0.625, 0.8478, 0.625, 0.8587, 0.6131, 0.849, 0.6131, 0.8386, 0.625, 0.837, 0.625, 0.8478, 0.6131, 0.8386, 0.6131, 0.8282, 0.625, 0.8261, 0.625, 0.837, 0.6131, 0.8282, 0.6131, 0.8178, 0.625, 0.8152, 0.625, 0.8261, 0.6131, 0.8178, 0.6131, 0.8074, 0.625, 0.8043, 0.625, 0.8152, 0.6131, 0.8074, 0.6131, 0.797, 0.625, 0.7935, 0.625, 0.8043, 0.6131, 0.797, 0.6131, 0.7866, 0.625, 0.7826, 0.625, 0.7935, 0.6131, 0.7866, 0.6131, 0.7762, 0.625, 0.7717, 0.625, 0.7826, 0.6131, 0.7762, 0.6131, 0.7658, 0.625, 0.7609, 0.625, 0.7717, 0.3869, 0.7554, 0.3869, 0.7658, 0.375, 0.7609, 0.375, 0.75, 0.3869, 0.7658, 0.3869, 0.7762, 0.375, 0.7717, 0.375, 0.7609, 0.3869, 0.7762, 0.3869, 0.7866, 0.375, 0.7826, 0.375, 0.7717, 0.3869, 0.7866, 0.3869, 0.797, 0.375, 0.7935, 0.375, 0.7826, 0.3869, 0.797, 0.3869, 0.8074, 0.375, 0.8043, 0.375, 0.7935, 0.3869, 0.8074, 0.3869, 0.8178, 0.375, 0.8152, 0.375, 0.8043, 0.3869, 0.8178, 0.3869, 0.8282, 0.375, 0.8261, 0.375, 0.8152, 0.3869, 0.8282, 0.3869, 0.8386, 0.375, 0.837, 0.375, 0.8261, 0.3869, 0.8386, 0.3869, 0.849, 0.375, 0.8478, 0.375, 0.837, 0.3869, 0.849, 0.3869, 0.8594, 0.375, 0.8587, 0.375, 0.8478, 0.3869, 0.8594, 0.3869, 0.8698, 0.375, 0.8696, 0.375, 0.8587, 0.3869, 0.8698, 0.3869, 0.8802, 0.375, 0.8804, 0.375, 0.8696, 0.3869, 0.8802, 0.3869, 0.8906, 0.375, 0.8913, 0.375, 0.8804, 0.3869, 0.8906, 0.3869, 0.901, 0.375, 0.9022, 0.375, 0.8913, 0.3869, 0.901, 0.3869, 0.9114, 0.375, 0.913, 0.375, 0.9022, 0.3869, 0.9114, 0.3869, 0.9218, 0.375, 0.9239, 0.375, 0.913, 0.3869, 0.9218, 0.3869, 0.9322, 0.375, 0.9348, 0.375, 0.9239, 0.3869, 0.9322, 0.3869, 0.9426, 0.375, 0.9457, 0.375, 0.9348, 0.3869, 0.9426, 0.3869, 0.953, 0.375, 0.9565, 0.375, 0.9457, 0.3869, 0.953, 0.3869, 0.9634, 0.375, 0.9674, 0.375, 0.9565, 0.3869, 0.9634, 0.3869, 0.9738, 0.375, 0.9783, 0.375, 0.9674, 0.3869, 0.9738, 0.3869, 0.9842, 0.375, 0.9891, 0.375, 0.9783, 0.625, 0.625, 0.6359, 0.625, 0.6359, 0.75, 0.625, 0.75, 0.6359, 0.625, 0.6467, 0.625, 0.6467, 0.75, 0.6359, 0.75, 0.6467, 0.625, 0.6576, 0.625, 0.6576, 0.75, 0.6467, 0.75, 0.6576, 0.625, 0.6685, 0.625, 0.6685, 0.75, 0.6576, 0.75, 0.6685, 0.625, 0.6793, 0.625, 0.6793, 0.75, 0.6685, 0.75, 0.6793, 0.625, 0.6902, 0.625, 0.6902, 0.75, 0.6793, 0.75, 0.6902, 0.625, 0.7011, 0.625, 0.7011, 0.75, 0.6902, 0.75, 0.7011, 0.625, 0.712, 0.625, 0.712, 0.75, 0.7011, 0.75, 0.712, 0.625, 0.7228, 0.625, 0.7228, 0.75, 0.712, 0.75, 0.7228, 0.625, 0.7337, 0.625, 0.7337, 0.75, 0.7228, 0.75, 0.7337, 0.625, 0.7446, 0.625, 0.7446, 0.75, 0.7337, 0.75, 0.7446, 0.625, 0.7554, 0.625, 0.7554, 0.75, 0.7446, 0.75, 0.7554, 0.625, 0.7663, 0.625, 0.7663, 0.75, 0.7554, 0.75, 0.7663, 0.625, 0.7772, 0.625, 0.7772, 0.75, 0.7663, 0.75, 0.7772, 0.625, 0.788, 0.625, 0.788, 0.75, 0.7772, 0.75, 0.788, 0.625, 0.7989, 0.625, 0.7989, 0.75, 0.788, 0.75, 0.7989, 0.625, 0.8098, 0.625, 0.8098, 0.75, 0.7989, 0.75, 0.8098, 0.625, 0.8207, 0.625, 0.8207, 0.75, 0.8098, 0.75, 0.8207, 0.625, 0.8315, 0.625, 0.8315, 0.75, 0.8207, 0.75, 0.8315, 0.625, 0.8424, 0.625, 0.8424, 0.75, 0.8315, 0.75, 0.8424, 0.625, 0.8533, 0.625, 0.8533, 0.75, 0.8424, 0.75, 0.8533, 0.625, 0.8641, 0.625, 0.8641, 0.75, 0.8533, 0.75, 0.125, 0.625, 0.1359, 0.625, 0.1359, 0.75, 0.125, 0.75, 0.1359, 0.625, 0.1467, 0.625, 0.1467, 0.75, 0.1359, 0.75, 0.1467, 0.625, 0.1576, 0.625, 0.1576, 0.75, 0.1467, 0.75, 0.1576, 0.625, 0.1685, 0.625, 0.1685, 0.75, 0.1576, 0.75, 0.1685, 0.625, 0.1793, 0.625, 0.1793, 0.75, 0.1685, 0.75, 0.1793, 0.625, 0.1902, 0.625, 0.1902, 0.75, 0.1793, 0.75, 0.1902, 0.625, 0.2011, 0.625, 0.2011, 0.75, 0.1902, 0.75, 0.2011, 0.625, 0.212, 0.625, 0.212, 0.75, 0.2011, 0.75, 0.212, 0.625, 0.2228, 0.625, 0.2228, 0.75, 0.212, 0.75, 0.2228, 0.625, 0.2337, 0.625, 0.2337, 0.75, 0.2228, 0.75, 0.2337, 0.625, 0.2446, 0.625, 0.2446, 0.75, 0.2337, 0.75, 0.2446, 0.625, 0.2554, 0.625, 0.2554, 0.75, 0.2446, 0.75, 0.2554, 0.625, 0.2663, 0.625, 0.2663, 0.75, 0.2554, 0.75, 0.2663, 0.625, 0.2772, 0.625, 0.2772, 0.75, 0.2663, 0.75, 0.2772, 0.625, 0.288, 0.625, 0.288, 0.75, 0.2772, 0.75, 0.288, 0.625, 0.2989, 0.625, 0.2989, 0.75, 0.288, 0.75, 0.2989, 0.625, 0.3098, 0.625, 0.3098, 0.75, 0.2989, 0.75, 0.3098, 0.625, 0.3207, 0.625, 0.3207, 0.75, 0.3098, 0.75, 0.3207, 0.625, 0.3315, 0.625, 0.3315, 0.75, 0.3207, 0.75, 0.3315, 0.625, 0.3424, 0.625, 0.3424, 0.75, 0.3315, 0.75, 0.3424, 0.625, 0.3533, 0.625, 0.3533, 0.75, 0.3424, 0.75, 0.3533, 0.625, 0.3641, 0.625, 0.3641, 0.75, 0.3533, 0.75, 0.6131, 0.7554, 0.6131, 0.7658, 0.6131, 0.7658, 0.6131, 0.7554, 0.6131, 0.7658, 0.6131, 0.7762, 0.6131, 0.7762, 0.6131, 0.7658, 0.6131, 0.7762, 0.6131, 0.7866, 0.6131, 0.7866, 0.6131, 0.7762, 0.6131, 0.7866, 0.6131, 0.797, 0.6131, 0.797, 0.6131, 0.7866, 0.6131, 0.797, 0.6131, 0.8074, 0.6131, 0.8074, 0.6131, 0.797, 0.6131, 0.8074, 0.6131, 0.8178, 0.6131, 0.8178, 0.6131, 0.8074, 0.6131, 0.8178, 0.6131, 0.8282, 0.6131, 0.8282, 0.6131, 0.8178, 0.6131, 0.8282, 0.6131, 0.8386, 0.6131, 0.8386, 0.6131, 0.8282, 0.6131, 0.8386, 0.6131, 0.849, 0.6131, 0.849, 0.6131, 0.8386, 0.6131, 0.849, 0.6131, 0.8594, 0.6131, 0.8594, 0.6131, 0.849, 0.6131, 0.8594, 0.6131, 0.8698, 0.6131, 0.8698, 0.6131, 0.8594, 0.6131, 0.8698, 0.6131, 0.8802, 0.6131, 0.8802, 0.6131, 0.8698, 0.6131, 0.8802, 0.6131, 0.8906, 0.6131, 0.8906, 0.6131, 0.8802, 0.6131, 0.8906, 0.6131, 0.901, 0.6131, 0.901, 0.6131, 0.8906, 0.6131, 0.901, 0.6131, 0.9114, 0.6131, 0.9114, 0.6131, 0.901, 0.6131, 0.9114, 0.6131, 0.9218, 0.6131, 0.9218, 0.6131, 0.9114, 0.6131, 0.9218, 0.6131, 0.9322, 0.6131, 0.9322, 0.6131, 0.9218, 0.6131, 0.9322, 0.6131, 0.9426, 0.6131, 0.9426, 0.6131, 0.9322, 0.6131, 0.9426, 0.6131, 0.953, 0.6131, 0.953, 0.6131, 0.9426, 0.6131, 0.953, 0.6131, 0.9634, 0.6131, 0.9634, 0.6131, 0.953, 0.6131, 0.9634, 0.6131, 0.9738, 0.6131, 0.9738, 0.6131, 0.9634, 0.6131, 0.9738, 0.6131, 0.9842, 0.6131, 0.9842, 0.6131, 0.9738, 0.3869, 0.7658, 0.6131, 0.7658, 0.6131, 0.7762, 0.3869, 0.7762, 0.3869, 0.7866, 0.6131, 0.7866, 0.6131, 0.797, 0.3869, 0.797, 0.3869, 0.8074, 0.6131, 0.8074, 0.6131, 0.8178, 0.3869, 0.8178, 0.3869, 0.8282, 0.6131, 0.8282, 0.6131, 0.8386, 0.3869, 0.8386, 0.3869, 0.849, 0.6131, 0.849, 0.6131, 0.8594, 0.3869, 0.8594, 0.3869, 0.8698, 0.6131, 0.8698, 0.6131, 0.8802, 0.3869, 0.8802, 0.3869, 0.8906, 0.6131, 0.8906, 0.6131, 0.901, 0.3869, 0.901, 0.3869, 0.9114, 0.6131, 0.9114, 0.6131, 0.9218, 0.3869, 0.9218, 0.3869, 0.9322, 0.6131, 0.9322, 0.6131, 0.9426, 0.3869, 0.9426, 0.3869, 0.953, 0.6131, 0.953, 0.6131, 0.9634, 0.3869, 0.9634, 0.3869, 0.9738, 0.6131, 0.9738, 0.6131, 0.9842, 0.3869, 0.9842, 0.3869, 0.9634, 0.3869, 0.953, 0.3869, 0.953, 0.3869, 0.9634, 0.3869, 0.9114, 0.6131, 0.9114, 0.6131, 0.9114, 0.3869, 0.9114, 0.3869, 0.8178, 0.3869, 0.8074, 0.3869, 0.8074, 0.3869, 0.8178, 0.6131, 0.7762, 0.3869, 0.7762, 0.3869, 0.7762, 0.6131, 0.7762, 0.6131, 0.849, 0.6131, 0.8594, 0.6131, 0.8594, 0.6131, 0.849, 0.6131, 0.9218, 0.3869, 0.9218, 0.3869, 0.9218, 0.6131, 0.9218, 0.3869, 0.7866, 0.6131, 0.7866, 0.6131, 0.7866, 0.3869, 0.7866, 0.3869, 0.9426, 0.3869, 0.9322, 0.3869, 0.9322, 0.3869, 0.9426, 0.3869, 0.9322, 0.6131, 0.9322, 0.6131, 0.9322, 0.3869, 0.9322, 0.3869, 0.797, 0.3869, 0.7866, 0.3869, 0.7866, 0.3869, 0.797, 0.6131, 0.797, 0.3869, 0.797, 0.3869, 0.797, 0.6131, 0.797, 0.6131, 0.8698, 0.6131, 0.8802, 0.6131, 0.8802, 0.6131, 0.8698, 0.6131, 0.9426, 0.3869, 0.9426, 0.3869, 0.9426, 0.6131, 0.9426, 0.3869, 0.8074, 0.6131, 0.8074, 0.6131, 0.8074, 0.3869, 0.8074, 0.3869, 0.9218, 0.3869, 0.9114, 0.3869, 0.9114, 0.3869, 0.9218, 0.3869, 0.953, 0.6131, 0.953, 0.6131, 0.953, 0.3869, 0.953, 0.3869, 0.7762, 0.3869, 0.7658, 0.3869, 0.7658, 0.3869, 0.7762, 0.6131, 0.8178, 0.3869, 0.8178, 0.3869, 0.8178, 0.6131, 0.8178, 0.6131, 0.8906, 0.6131, 0.901, 0.6131, 0.901, 0.6131, 0.8906, 0.6131, 0.9634, 0.3869, 0.9634, 0.3869, 0.9634, 0.6131, 0.9634, 0.3869, 0.8282, 0.6131, 0.8282, 0.6131, 0.8282, 0.3869, 0.8282, 0.3869, 0.901, 0.3869, 0.8906, 0.3869, 0.8906, 0.3869, 0.901, 0.3869, 0.9738, 0.6131, 0.9738, 0.6131, 0.9738, 0.3869, 0.9738, 0.6131, 0.7658, 0.6131, 0.7762, 0.6131, 0.7762, 0.6131, 0.7658, 0.6131, 0.8386, 0.3869, 0.8386, 0.3869, 0.8386, 0.6131, 0.8386, 0.6131, 0.9114, 0.6131, 0.9218, 0.6131, 0.9218, 0.6131, 0.9114, 0.6131, 0.9842, 0.3869, 0.9842, 0.3869, 0.9842, 0.6131, 0.9842, 0.3869, 0.849, 0.6131, 0.849, 0.6131, 0.849, 0.3869, 0.849, 0.3869, 0.8802, 0.3869, 0.8698, 0.3869, 0.8698, 0.3869, 0.8802, 0.6131, 0.7866, 0.6131, 0.797, 0.6131, 0.797, 0.6131, 0.7866, 0.6131, 0.8594, 0.3869, 0.8594, 0.3869, 0.8594, 0.6131, 0.8594, 0.6131, 0.9322, 0.6131, 0.9426, 0.6131, 0.9426, 0.6131, 0.9322, 0.3869, 0.8698, 0.6131, 0.8698, 0.6131, 0.8698, 0.3869, 0.8698])
me_cube_054.materials.append(mat_mat_box)
me_cube_054.update()

# ---- objects
ob_cube_005 = bpy.data.objects.new('Cube.005', me_cube_005)
ob_cube_008 = bpy.data.objects.new('Cube.008', me_cube_008)
ob_cube_012 = bpy.data.objects.new('Cube.012', me_cube_012)
ob_cube_016 = bpy.data.objects.new('Cube.016', me_cube_016)
ob_cube_009 = bpy.data.objects.new('Cube.009', me_cube_017)
ob_cube_020 = bpy.data.objects.new('Cube.020', me_cube_021)
ob_cube_027 = bpy.data.objects.new('Cube.027', me_cube_027)
ob_cube_028 = bpy.data.objects.new('Cube.028', me_cube_028)
ob_cube_029 = bpy.data.objects.new('Cube.029', me_cube_029)
ob_box_001 = bpy.data.objects.new('Box.001', me_cube_054)

# ---- transforms, parenting, visibility, modifiers, constraints
ob_cube_005.location = (-0.5002, 37.04, 9.471)
ob_cube_005.scale = (13.08, 0.883, 1.664)
ob_cube_008.location = (17.26, 29.83, 6.549)
ob_cube_008.scale = (9.127, 1.621, 2.621)
ob_cube_012.location = (15.61, 32.49, 9.323)
ob_cube_012.scale = (5.245, 9.616, 6.246)
ob_cube_016.location = (14.66, 3.229, 6.974)
ob_cube_016.scale = (5.245, 9.616, 6.246)
ob_cube_009.location = (7.365, -2.202, 6.312)
ob_cube_009.scale = (2.011, 2.011, 2.518)
ob_cube_020.location = (14.67, 21.56, 6.65)
ob_cube_020.scale = (1.888, 1.888, 1.888)
ob_cube_027.location = (7.095, 38.38, 7.744)
ob_cube_027.scale = (3.559, 2.669, 3.309)
ob_cube_028.location = (10.04, 38.47, 6.445)
ob_cube_028.scale = (1.579, 1.579, 2.341)
ob_cube_029.location = (3.105, 37.03, 8.752)
ob_cube_029.scale = (0.6672, 0.6672, 0.6672)
ob_box_001.location = (0.0, 0.0, 0.0)
_m = ob_box_001.modifiers.new('Mirror', 'MIRROR')
_m.use_axis = (False, True, False)

# ---- collection membership
col_collection.objects.link(ob_cube_005)
col_collection.objects.link(ob_cube_008)
col_collection.objects.link(ob_cube_012)
col_collection.objects.link(ob_cube_016)
col_collection.objects.link(ob_cube_009)
col_collection.objects.link(ob_cube_020)
col_collection.objects.link(ob_cube_027)
col_collection.objects.link(ob_cube_028)
col_collection.objects.link(ob_cube_029)
col_collection.objects.link(ob_box_001)

# ---- scene / render settings (as saved in the file)
scene.frame_start = 1; scene.frame_end = 250; scene.frame_set(5)
scene.render.engine = 'BLENDER_EEVEE_NEXT'
scene.cycles.use_denoising = False
scene.cycles.samples = 128
scene.cycles.sampling_pattern = 'TABULATED_SOBOL'
scene.cycles.use_adaptive_sampling = False
scene.cycles.use_light_tree = False
scene.view_settings.view_transform = 'Filmic'
bpy.context.view_layer.update()

# ---- added for rendering (the .blend has no active camera and no usable light): camera, sun
cam_auto = bpy.data.cameras.new('AutoCamera')
cam_auto.lens = 50.0
cam_auto.sensor_width = 36.0
cam_auto.clip_end = 1074.78
ob_auto_camera = bpy.data.objects.new('AutoCamera', cam_auto)
scene.collection.objects.link(ob_auto_camera)
ob_auto_camera.location = (66.9674, -55.667, 55.6875)
ob_auto_camera.rotation_euler = (1.09748, -7.21219e-08, 0.694738)
scene.camera = ob_auto_camera
light_auto_sun = bpy.data.lights.new('AutoSun', 'SUN')
light_auto_sun.energy = 3.0
light_auto_sun.angle = 0.0523599
ob_auto_sun = bpy.data.objects.new('AutoSun', light_auto_sun)
scene.collection.objects.link(ob_auto_sun)
ob_auto_sun.rotation_euler = (0.872665, 0.174533, 0.523599)
bpy.context.view_layer.update()
